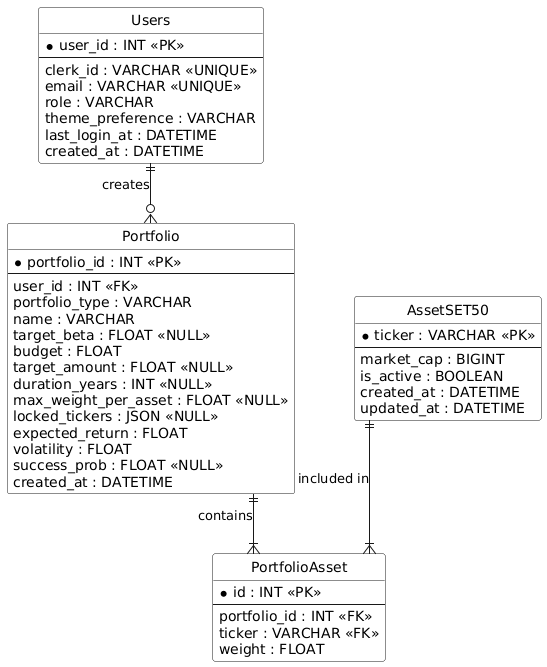

The diagram above was rendered by PlantUML. Its source (embedded in the PNG):
@startuml
skinparam monochrome true
skinparam shadowing false
skinparam backgroundcolor white
skinparam classBackgroundColor white

' ตั้งค่าสไตล์ของ ER Diagram ให้เป็น Crow's Foot
hide circle
skinparam linetype ortho
skinparam monochrome true
skinparam shadowing false
skinparam nodesep 60
skinparam ranksep 60

' นิยาม Entities และตาราง
entity "Users" as users {
  * user_id : INT <<PK>>
  --
  clerk_id : VARCHAR <<UNIQUE>>
  email : VARCHAR <<UNIQUE>>
  role : VARCHAR
  theme_preference : VARCHAR
  last_login_at : DATETIME
  created_at : DATETIME
}

entity "AssetSET50" as assets {
  * ticker : VARCHAR <<PK>>
  --
  market_cap : BIGINT
  is_active : BOOLEAN
  created_at : DATETIME
  updated_at : DATETIME
}

entity "Portfolio" as portfolio {
  * portfolio_id : INT <<PK>>
  --
  user_id : INT <<FK>>
  portfolio_type : VARCHAR
  name : VARCHAR
  target_beta : FLOAT <<NULL>>
  budget : FLOAT
  target_amount : FLOAT <<NULL>>
  duration_years : INT <<NULL>>
  max_weight_per_asset : FLOAT <<NULL>>
  locked_tickers : JSON <<NULL>>
  expected_return : FLOAT
  volatility : FLOAT
  success_prob : FLOAT <<NULL>>
  created_at : DATETIME
}

entity "PortfolioAsset" as portfolio_asset {
  * id : INT <<PK>>
  --
  portfolio_id : INT <<FK>>
  ticker : VARCHAR <<FK>>
  weight : FLOAT
}



' นิยามความสัมพันธ์ (Relationships) แบบ Crow's Foot

' ผู้ใช้ 1 คน สามารถมีพอร์ตได้หลายพอร์ต (1 to Many)
users ||--o{ portfolio : "creates"

' พอร์ต 1 พอร์ต ประกอบด้วยหลายสินทรัพย์ (1 to Many)
portfolio ||--|{ portfolio_asset : "contains"

' สินทรัพย์ 1 ตัว สามารถอยู่ในหลายพอร์ต (1 to Many)
assets ||--|{ portfolio_asset : "included in"

@enduml